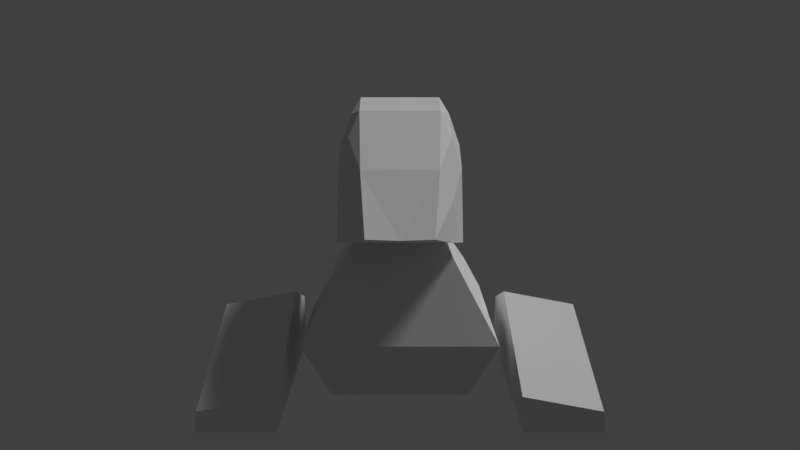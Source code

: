 # Source: Porygon.blend  (saved by Blender 2.79.0; exported with 4.5.12 LTS)
import bpy
from mathutils import Matrix  # noqa: F401  (used for matrix-valued properties, if any)

bpy.ops.wm.read_factory_settings(use_empty=True)
scene = bpy.context.scene
scene.name = 'Scene'

# ---- collections
col_collection_1 = bpy.data.collections.new('Collection 1'); scene.collection.children.link(col_collection_1)
col_collection_20 = bpy.data.collections.new('Collection 20'); scene.collection.children.link(col_collection_20)

# ---- materials (node trees are filled in below, after node groups)
mat_porygon_tail = bpy.data.materials.new('Porygon.Tail')
mat_porygon_tail.alpha_threshold = 0.0
mat_porygon_tail.use_transparent_shadow = False
mat_porygon_tail.roughness = 0.5
mat_porygon_tail.specular_intensity = 0.0
mat_porygon_arms = bpy.data.materials.new('Porygon.Arms')
mat_porygon_arms.alpha_threshold = 0.0
mat_porygon_arms.use_transparent_shadow = False
mat_porygon_arms.roughness = 0.5
mat_porygon_arms.specular_intensity = 0.0
mat_porygon_head = bpy.data.materials.new('Porygon_Head')
mat_porygon_head.alpha_threshold = 0.0
mat_porygon_head.use_transparent_shadow = False
mat_porygon_head.roughness = 0.5
mat_porygon_head.specular_intensity = 0.0
mat_porygon_body = bpy.data.materials.new('Porygon_Body')
mat_porygon_body.alpha_threshold = 0.0
mat_porygon_body.use_transparent_shadow = False
mat_porygon_body.roughness = 0.5
mat_porygon_body.specular_intensity = 0.0

# ---- material node trees

# ---- world
world_world = bpy.data.worlds.new('World'); scene.world = world_world
world_world.color = (0.05088, 0.05088, 0.05088)
world_world.use_sun_shadow = False
world_world.sun_shadow_jitter_overblur = 0.0
world_world.cycles.sampling_method = 'MANUAL'

# ---- cameras
cam_camera_002 = bpy.data.cameras.new('Camera.002')
cam_camera_002.clip_end = 100.0
cam_camera_002.lens = 35.0
cam_camera_002.sensor_width = 32.0
cam_camera_002.sensor_height = 18.0
cam_camera_002.display_size = 2.0
cam_camera_002.dof.focus_distance = 0.0
cam_camera_002.dof.aperture_fstop = 128.0
cam_camera_002.dof.aperture_blades = 6

# ---- lights
light_lamp = bpy.data.lights.new('Lamp', 'SUN')
light_lamp.transmission_factor = 0.0
light_lamp.cutoff_distance = 30.0
light_lamp.angle = 0.1993
light_lamp.energy = 1.5
light_lamp.shadow_buffer_clip_start = 1.001
light_lamp.shadow_soft_size = 0.1
light_lamp.shadow_cascade_max_distance = 1000.0

# ---- meshes
me_potygon_mate_004 = bpy.data.meshes.new('Potygon.mate.004')
me_potygon_mate_004.from_pydata([(0.2497, 3.619, 0.2217), (0.4249, 3.397, 1.135), (0.2635, 3.278, 0.2217), (0.08331, 4.637, 2.533), (0.08044, 4.487, 2.57), (0.0, 3.619, 0.2217), (0.0, 3.278, 0.2217), (0.0, 4.487, 2.57), (0.0, 4.637, 2.533), (0.0, 3.397, 1.135)], [], [(8, 7, 4, 3), (6, 5, 0, 2), (4, 7, 9, 1), (0, 5, 8, 3), (9, 6, 2, 1), (4, 1, 2, 0, 3)])
_uv = me_potygon_mate_004.uv_layers.new(name='UVMap')
_uv.uv.foreach_set('vector', [0.4776, 0.9999, 0.3832, 0.9999, 0.3991, 0.9634, 0.4524, 0.9581, 0.3483, 7.431e-05, 0.5524, 0.1264, 0.4408, 0.2027, 0.3408, 0.1598, 0.3991, 0.9634, 0.3832, 0.9999, 7.431e-05, 0.3586, 0.2321, 0.401, 0.4408, 0.2027, 0.5524, 0.1264, 0.4776, 0.9999, 0.4524, 0.9581, 7.431e-05, 0.3586, 0.3483, 7.431e-05, 0.3408, 0.1598, 0.2321, 0.401, 0.3991, 0.9634, 0.2321, 0.401, 0.3408, 0.1598, 0.4408, 0.2027, 0.4524, 0.9581])
_ca = me_potygon_mate_004.color_attributes.new('Col', 'BYTE_COLOR', 'CORNER')
_ca.data.foreach_set('color', [1.0, 1.0, 1.0, 1.0, 1.0, 1.0, 1.0, 1.0, 1.0, 1.0, 1.0, 1.0, 1.0, 1.0, 1.0, 1.0, 1.0, 1.0, 1.0, 1.0, 1.0, 1.0, 1.0, 1.0, 1.0, 1.0, 1.0, 1.0, 1.0, 1.0, 1.0, 1.0, 1.0, 1.0, 1.0, 1.0, 1.0, 1.0, 1.0, 1.0, 1.0, 1.0, 1.0, 1.0, 1.0, 1.0, 1.0, 1.0, 1.0, 1.0, 1.0, 1.0, 1.0, 1.0, 1.0, 1.0, 1.0, 1.0, 1.0, 1.0, 1.0, 1.0, 1.0, 1.0, 1.0, 1.0, 1.0, 1.0, 1.0, 1.0, 1.0, 1.0, 1.0, 1.0, 1.0, 1.0, 1.0, 1.0, 1.0, 1.0, 1.0, 1.0, 1.0, 1.0, 1.0, 1.0, 1.0, 1.0, 1.0, 1.0, 1.0, 1.0, 1.0, 1.0, 1.0, 1.0, 1.0, 1.0, 1.0, 1.0])
me_potygon_mate_004.materials.append(mat_porygon_tail)
me_potygon_mate_004.use_remesh_preserve_volume = False
me_potygon_mate_004.use_remesh_preserve_attributes = False
me_potygon_mate_004.use_mirror_x = True
me_potygon_mate_004.update()
me_potygon_mate_002 = bpy.data.meshes.new('Potygon.mate.002')
me_potygon_mate_002.from_pydata([(1.119, 0.5535, 0.3169), (1.102, 0.5487, 0.6607), (1.858, 0.5535, 0.3169), (1.841, 0.5487, 0.5194), (1.102, 2.887, 0.9284), (1.119, 3.177, 0.3169), (1.841, 2.887, 0.7871), (1.858, 3.177, 0.3169), (1.119, 1.428, 0.3169), (1.119, 2.303, 0.3169), (1.841, 2.108, 1.064), (1.102, 2.108, 1.205)], [(9, 5), (0, 8), (8, 9)], [(5, 4, 6, 7), (2, 7, 6, 10, 3), (3, 1, 0, 2), (0, 5, 7, 2), (0, 1, 11, 4, 5), (10, 6, 4, 11), (3, 10, 11, 1)])
_uv = me_potygon_mate_002.uv_layers.new(name='UVMap')
_uv.uv.foreach_set('vector', [0.3907, 0.9549, 0.3019, 0.9578, 0.3256, 0.828, 0.3907, 0.8251, 0.1303, 0.4019, 0.1303, 0.862, 0.04914, 0.812, 0.001747, 0.6759, 0.09504, 0.4014, 0.02641, 0.9954, 0.001747, 0.8655, 0.06172, 0.8684, 0.06172, 0.9982, 0.8081, 0.001757, 0.8081, 0.4628, 0.679, 0.4628, 0.679, 0.001759, 0.6755, 0.4628, 0.6154, 0.4637, 0.5204, 0.1897, 0.5687, 0.05278, 0.6755, 0.001757, 0.264, 0.6871, 0.2675, 0.8145, 0.1373, 0.8181, 0.1338, 0.6908, 0.2675, 0.4014, 0.264, 0.6871, 0.1338, 0.6908, 0.1373, 0.405])
_ca = me_potygon_mate_002.color_attributes.new('Col', 'BYTE_COLOR', 'CORNER')
_ca.data.foreach_set('color', [1.0, 1.0, 1.0, 1.0, 1.0, 1.0, 1.0, 1.0, 1.0, 1.0, 1.0, 1.0, 1.0, 1.0, 1.0, 1.0, 1.0, 1.0, 1.0, 1.0, 1.0, 1.0, 1.0, 1.0, 1.0, 1.0, 1.0, 1.0, 1.0, 1.0, 1.0, 1.0, 1.0, 1.0, 1.0, 1.0, 1.0, 1.0, 1.0, 1.0, 1.0, 1.0, 1.0, 1.0, 1.0, 1.0, 1.0, 1.0, 1.0, 1.0, 1.0, 1.0, 1.0, 1.0, 1.0, 1.0, 1.0, 1.0, 1.0, 1.0, 1.0, 1.0, 1.0, 1.0, 1.0, 1.0, 1.0, 1.0, 1.0, 1.0, 1.0, 1.0, 1.0, 1.0, 1.0, 1.0, 1.0, 1.0, 1.0, 1.0, 1.0, 1.0, 1.0, 1.0, 1.0, 1.0, 1.0, 1.0, 1.0, 1.0, 1.0, 1.0, 1.0, 1.0, 1.0, 1.0, 1.0, 1.0, 1.0, 1.0, 1.0, 1.0, 1.0, 1.0, 1.0, 1.0, 1.0, 1.0, 1.0, 1.0, 1.0, 1.0, 1.0, 1.0, 1.0, 1.0, 1.0, 1.0, 1.0, 1.0])
me_potygon_mate_002.materials.append(mat_porygon_arms)
me_potygon_mate_002.use_remesh_preserve_volume = False
me_potygon_mate_002.use_remesh_preserve_attributes = False
me_potygon_mate_002.use_mirror_x = True
me_potygon_mate_002.update()
me_potygon_mate_001 = bpy.data.meshes.new('Potygon.mate.001')
me_potygon_mate_001.from_pydata([(0.6236, 1.596, 1.849), (0.4708, 0.9677, 2.345), (0.459, 0.8907, 2.003), (0.5426, 3.048, 2.751), (0.2914, 0.1673, 2.188), (0.3562, 0.8958, 2.665), (0.6228, 2.854, 2.099), (0.4207, 2.632, 3.217), (0.6231, 2.315, 1.992), (0.5041, 2.185, 3.073), (0.4977, 1.573, 2.897), (0.6069, 1.659, 2.578), (0.624, 2.318, 2.736), (0.6237, 2.068, 2.485), (0.5639, 2.251, 2.905), (0.5521, 1.616, 2.738), (0.0, 1.595, 1.849), (0.0, 2.854, 2.099), (0.0, 0.8916, 2.003), (0.0, 0.1777, 2.177), (0.0, 3.046, 2.75), (0.0, 0.8916, 2.669), (0.0, 2.632, 3.218), (0.0, 2.315, 1.992), (0.0, 1.804, 3.128), (0.3999, 1.82, 3.128), (0.5009, 1.879, 2.985), (0.6153, 1.992, 2.658), (0.5867, 1.963, 2.74), (0.5581, 1.935, 2.822), (0.5295, 1.907, 2.903), (0.5567, 1.856, 2.801), (0.5596, 2.014, 2.842)], [], [(6, 17, 20, 3), (4, 2, 1), (18, 2, 4, 19), (16, 0, 2, 18), (17, 6, 8, 23), (16, 23, 8, 0), (21, 5, 25, 24), (0, 11, 1, 2), (7, 25, 9), (25, 5, 10), (25, 7, 22, 24), (6, 3, 12), (0, 8, 13, 11), (19, 4, 5, 21), (4, 1, 5), (13, 8, 6, 12), (5, 1, 11, 15, 10), (3, 7, 9, 14, 12), (20, 22, 7, 3), (14, 32, 28, 27, 12), (31, 29, 30), (15, 11, 27, 28, 31), (9, 26, 30, 32, 14), (26, 9, 25), (13, 12, 27), (28, 32, 29), (31, 30, 26, 10, 15), (29, 32, 30), (31, 28, 29), (25, 10, 26), (27, 11, 13)])
_uv = me_potygon_mate_001.uv_layers.new(name='UVMap')
_uv.uv.foreach_set('vector', [0.7484, 0.2721, 0.9187, 0.1328, 0.9999, 0.4238, 0.8148, 0.3919, 0.08389, 0.4132, 0.216, 0.3109, 0.262, 0.4085, 0.09009, 0.1898, 0.216, 0.3109, 0.08389, 0.4132, 8.523e-05, 0.4257, 0.3518, 8.532e-05, 0.4189, 0.2403, 0.216, 0.3109, 0.09009, 0.1898, 0.9187, 0.1328, 0.7484, 0.2721, 0.6207, 0.2346, 0.6877, 8.523e-05, 0.3518, 8.532e-05, 0.6877, 8.523e-05, 0.6207, 0.2346, 0.4189, 0.2403, 0.1827, 0.6277, 0.2493, 0.5168, 0.5548, 0.5872, 0.5489, 0.7266, 0.4189, 0.2403, 0.4731, 0.4274, 0.262, 0.4085, 0.216, 0.3109, 0.7673, 0.5285, 0.5548, 0.5872, 0.6467, 0.5233, 0.5548, 0.5872, 0.2493, 0.5168, 0.4692, 0.5232, 0.5548, 0.5872, 0.7673, 0.5285, 0.8542, 0.6479, 0.5489, 0.7266, 0.7484, 0.2721, 0.8148, 0.3919, 0.6541, 0.4267, 0.4189, 0.2403, 0.6207, 0.2346, 0.5772, 0.3774, 0.4731, 0.4274, 8.523e-05, 0.4257, 0.08389, 0.4132, 0.2493, 0.5168, 0.1827, 0.6277, 0.08389, 0.4132, 0.262, 0.4085, 0.2493, 0.5168, 0.5772, 0.3774, 0.6207, 0.2346, 0.7484, 0.2721, 0.6541, 0.4267, 0.2493, 0.5168, 0.262, 0.4085, 0.4731, 0.4274, 0.472, 0.4755, 0.4692, 0.5232, 0.8148, 0.3919, 0.7673, 0.5285, 0.6467, 0.5233, 0.6495, 0.4751, 0.6541, 0.4267, 0.9999, 0.4238, 0.8542, 0.6479, 0.7673, 0.5285, 0.8148, 0.3919, 0.6495, 0.4751, 0.5856, 0.4771, 0.5651, 0.4524, 0.567, 0.4278, 0.6541, 0.4267, 0.5402, 0.4773, 0.5631, 0.4774, 0.5613, 0.5028, 0.472, 0.4755, 0.4731, 0.4274, 0.567, 0.4278, 0.5651, 0.4524, 0.5402, 0.4773, 0.6467, 0.5233, 0.5596, 0.529, 0.5613, 0.5028, 0.5856, 0.4771, 0.6495, 0.4751, 0.5596, 0.529, 0.6467, 0.5233, 0.5548, 0.5872, 0.5772, 0.3774, 0.6541, 0.4267, 0.567, 0.4278, 0.5651, 0.4524, 0.5856, 0.4771, 0.5631, 0.4774, 0.5402, 0.4773, 0.5613, 0.5028, 0.5596, 0.529, 0.4692, 0.5232, 0.472, 0.4755, 0.5631, 0.4774, 0.5856, 0.4771, 0.5613, 0.5028, 0.5402, 0.4773, 0.5651, 0.4524, 0.5631, 0.4774, 0.5548, 0.5872, 0.4692, 0.5232, 0.5596, 0.529, 0.567, 0.4278, 0.4731, 0.4274, 0.5772, 0.3774])
_ca = me_potygon_mate_001.color_attributes.new('Col', 'BYTE_COLOR', 'CORNER')
_ca.data.foreach_set('color', [1.0, 1.0, 1.0, 1.0, 1.0, 1.0, 1.0, 1.0, 1.0, 1.0, 1.0, 1.0, 1.0, 1.0, 1.0, 1.0, 1.0, 1.0, 1.0, 1.0, 1.0, 1.0, 1.0, 1.0, 1.0, 1.0, 1.0, 1.0, 1.0, 1.0, 1.0, 1.0, 1.0, 1.0, 1.0, 1.0, 1.0, 1.0, 1.0, 1.0, 1.0, 1.0, 1.0, 1.0, 1.0, 1.0, 1.0, 1.0, 1.0, 1.0, 1.0, 1.0, 1.0, 1.0, 1.0, 1.0, 1.0, 1.0, 1.0, 1.0, 1.0, 1.0, 1.0, 1.0, 1.0, 1.0, 1.0, 1.0, 1.0, 1.0, 1.0, 1.0, 1.0, 1.0, 1.0, 1.0, 1.0, 1.0, 1.0, 1.0, 1.0, 1.0, 1.0, 1.0, 1.0, 1.0, 1.0, 1.0, 1.0, 1.0, 1.0, 1.0, 1.0, 1.0, 1.0, 1.0, 1.0, 1.0, 1.0, 1.0, 1.0, 1.0, 1.0, 1.0, 1.0, 1.0, 1.0, 1.0, 1.0, 1.0, 1.0, 1.0, 1.0, 1.0, 1.0, 1.0, 1.0, 1.0, 1.0, 1.0, 1.0, 1.0, 1.0, 1.0, 1.0, 1.0, 1.0, 1.0, 1.0, 1.0, 1.0, 1.0, 1.0, 1.0, 1.0, 1.0, 1.0, 1.0, 1.0, 1.0, 1.0, 1.0, 1.0, 1.0, 1.0, 1.0, 1.0, 1.0, 1.0, 1.0, 1.0, 1.0, 1.0, 1.0, 1.0, 1.0, 1.0, 1.0, 1.0, 1.0, 1.0, 1.0, 1.0, 1.0, 1.0, 1.0, 1.0, 1.0, 1.0, 1.0, 1.0, 1.0, 1.0, 1.0, 1.0, 1.0, 1.0, 1.0, 1.0, 1.0, 1.0, 1.0, 1.0, 1.0, 1.0, 1.0, 1.0, 1.0, 1.0, 1.0, 1.0, 1.0, 1.0, 1.0, 1.0, 1.0, 1.0, 1.0, 1.0, 1.0, 1.0, 1.0, 1.0, 1.0, 1.0, 1.0, 1.0, 1.0, 1.0, 1.0, 1.0, 1.0, 1.0, 1.0, 1.0, 1.0, 1.0, 1.0, 1.0, 1.0, 1.0, 1.0, 1.0, 1.0, 1.0, 1.0, 1.0, 1.0, 1.0, 1.0, 1.0, 1.0, 1.0, 1.0, 1.0, 1.0, 1.0, 1.0, 1.0, 1.0, 1.0, 1.0, 1.0, 1.0, 1.0, 1.0, 1.0, 1.0, 1.0, 1.0, 1.0, 1.0, 1.0, 1.0, 1.0, 1.0, 1.0, 1.0, 1.0, 1.0, 1.0, 1.0, 1.0, 1.0, 1.0, 1.0, 1.0, 1.0, 1.0, 1.0, 1.0, 1.0, 1.0, 1.0, 1.0, 1.0, 1.0, 1.0, 1.0, 1.0, 1.0, 1.0, 1.0, 1.0, 1.0, 1.0, 1.0, 1.0, 1.0, 1.0, 1.0, 1.0, 1.0, 1.0, 1.0, 1.0, 1.0, 1.0, 1.0, 1.0, 1.0, 1.0, 1.0, 1.0, 1.0, 1.0, 1.0, 1.0, 1.0, 1.0, 1.0, 1.0, 1.0, 1.0, 1.0, 1.0, 1.0, 1.0, 1.0, 1.0, 1.0, 1.0, 1.0, 1.0, 1.0, 1.0, 1.0, 1.0, 1.0, 1.0, 1.0, 1.0, 1.0, 1.0, 1.0, 1.0, 1.0, 1.0, 1.0, 1.0, 1.0, 1.0, 1.0, 1.0, 1.0, 1.0, 1.0, 1.0, 1.0, 1.0, 1.0, 1.0, 1.0, 1.0, 1.0, 1.0, 1.0, 1.0, 1.0, 1.0, 1.0, 1.0, 1.0, 1.0, 1.0, 1.0, 1.0, 1.0, 1.0, 1.0, 1.0, 1.0, 1.0, 1.0, 1.0, 1.0, 1.0, 1.0, 1.0, 1.0, 1.0, 1.0, 1.0, 1.0, 1.0, 1.0, 1.0, 1.0, 1.0, 1.0, 1.0, 1.0, 1.0, 1.0, 1.0, 1.0, 1.0, 1.0, 1.0, 1.0, 1.0, 1.0, 1.0, 1.0, 1.0, 1.0, 1.0, 1.0, 1.0, 1.0, 1.0, 1.0, 1.0, 1.0, 1.0, 1.0, 1.0, 1.0, 1.0, 1.0, 1.0, 1.0, 1.0, 1.0, 1.0, 1.0, 1.0, 1.0, 1.0, 1.0, 1.0, 1.0, 1.0, 1.0, 1.0, 1.0, 1.0, 1.0, 1.0, 1.0, 1.0, 1.0, 1.0, 1.0, 1.0, 1.0, 1.0, 1.0, 1.0, 1.0, 1.0, 1.0, 1.0, 1.0, 1.0, 1.0, 1.0, 1.0, 1.0, 1.0, 1.0, 1.0, 1.0, 1.0, 1.0, 1.0, 1.0, 1.0])
me_potygon_mate_001.materials.append(mat_porygon_head)
me_potygon_mate_001.use_remesh_preserve_volume = False
me_potygon_mate_001.use_remesh_preserve_attributes = False
me_potygon_mate_001.use_mirror_x = True
me_potygon_mate_001.update()
me_potygon_mate = bpy.data.meshes.new('Potygon.mate')
me_potygon_mate.from_pydata([(0.9517, 3.361, 0.9296), (0.6811, 3.281, 0.3168), (0.4442, 1.623, 1.847), (0.366, 2.322, 1.986), (0.7631, 3.405, 1.269), (0.6811, 1.429, 0.3169), (0.7135, 1.785, 1.362), (0.9554, 1.138, 0.9287), (0.0, 2.322, 1.986), (0.0, 1.623, 1.846), (2.774e-09, 3.405, 1.27), (-1.309e-09, 1.138, 0.9285), (1.851e-09, 1.429, 0.3168), (1.304e-09, 3.281, 0.3168)], [], [(3, 4, 10, 8), (5, 7, 11, 12), (1, 13, 10, 4, 0), (9, 2, 3, 8), (6, 7, 0, 4), (9, 11, 7, 2), (5, 1, 0, 7), (13, 1, 5, 12), (7, 6, 2), (4, 3, 2, 6)])
_uv = me_potygon_mate.uv_layers.new(name='UVMap')
_uv.uv.foreach_set('vector', [0.716, 0.7364, 0.734, 0.4159, 0.9999, 0.3524, 0.8155, 0.8331, 0.2974, 0.4855, 0.3653, 0.6189, 9.964e-05, 0.8147, 9.958e-05, 0.3701, 0.6089, 0.2774, 0.7026, 9.958e-05, 0.9999, 0.3524, 0.734, 0.4159, 0.6574, 0.3931, 0.5284, 0.9919, 0.516, 0.7955, 0.716, 0.7364, 0.8155, 0.8331, 0.5042, 0.6494, 0.3653, 0.6189, 0.6574, 0.3931, 0.734, 0.4159, 0.5284, 0.9919, 9.964e-05, 0.8147, 0.3653, 0.6189, 0.516, 0.7955, 0.2974, 0.4855, 0.6089, 0.2774, 0.6574, 0.3931, 0.3653, 0.6189, 0.7026, 9.958e-05, 0.6089, 0.2774, 0.2974, 0.4855, 9.958e-05, 0.3701, 0.3653, 0.6189, 0.5042, 0.6494, 0.516, 0.7955, 0.734, 0.4159, 0.716, 0.7364, 0.516, 0.7955, 0.5042, 0.6494])
_ca = me_potygon_mate.color_attributes.new('Col', 'BYTE_COLOR', 'CORNER')
_ca.data.foreach_set('color', [1.0, 1.0, 1.0, 1.0, 1.0, 1.0, 1.0, 1.0, 1.0, 1.0, 1.0, 1.0, 1.0, 1.0, 1.0, 1.0, 1.0, 1.0, 1.0, 1.0, 1.0, 1.0, 1.0, 1.0, 1.0, 1.0, 1.0, 1.0, 1.0, 1.0, 1.0, 1.0, 1.0, 1.0, 1.0, 1.0, 1.0, 1.0, 1.0, 1.0, 1.0, 1.0, 1.0, 1.0, 1.0, 1.0, 1.0, 1.0, 1.0, 1.0, 1.0, 1.0, 1.0, 1.0, 1.0, 1.0, 1.0, 1.0, 1.0, 1.0, 1.0, 1.0, 1.0, 1.0, 1.0, 1.0, 1.0, 1.0, 1.0, 1.0, 1.0, 1.0, 1.0, 1.0, 1.0, 1.0, 1.0, 1.0, 1.0, 1.0, 1.0, 1.0, 1.0, 1.0, 1.0, 1.0, 1.0, 1.0, 1.0, 1.0, 1.0, 1.0, 1.0, 1.0, 1.0, 1.0, 1.0, 1.0, 1.0, 1.0, 1.0, 1.0, 1.0, 1.0, 1.0, 1.0, 1.0, 1.0, 1.0, 1.0, 1.0, 1.0, 1.0, 1.0, 1.0, 1.0, 1.0, 1.0, 1.0, 1.0, 1.0, 1.0, 1.0, 1.0, 1.0, 1.0, 1.0, 1.0, 1.0, 1.0, 1.0, 1.0, 1.0, 1.0, 1.0, 1.0, 1.0, 1.0, 1.0, 1.0, 1.0, 1.0, 1.0, 1.0, 1.0, 1.0, 1.0, 1.0, 1.0, 1.0, 1.0, 1.0, 1.0, 1.0, 1.0, 1.0, 1.0, 1.0, 1.0, 1.0])
me_potygon_mate.materials.append(mat_porygon_body)
me_potygon_mate.use_remesh_preserve_volume = False
me_potygon_mate.use_remesh_preserve_attributes = False
me_potygon_mate.use_mirror_x = True
me_potygon_mate.update()
arm_armature = bpy.data.armatures.new('Armature')  # bones are not reproduced

# ---- objects
ob_camera = bpy.data.objects.new('Camera', cam_camera_002)
ob_armature = bpy.data.objects.new('Armature', arm_armature)
ob_porygon_tail = bpy.data.objects.new('Porygon_Tail', me_potygon_mate_004)
ob_porygon_arms = bpy.data.objects.new('Porygon_Arms', me_potygon_mate_002)
ob_porygon_head = bpy.data.objects.new('Porygon_Head', me_potygon_mate_001)
ob_porygon_body = bpy.data.objects.new('Porygon_Body', me_potygon_mate)
ob_lamp = bpy.data.objects.new('Lamp', light_lamp)

# ---- transforms, parenting, visibility, modifiers, constraints
ob_camera.location = (8.193e-06, -6.854, 3.719)
ob_camera.rotation_euler = (1.373, -6.23e-07, 1.153e-06)
ob_camera.lineart.crease_threshold = 0.0
ob_armature.location = (0.0, 2.547, 0.9284)
ob_armature.hide_viewport = True
ob_armature.show_in_front = True
ob_armature.lineart.crease_threshold = 0.0
ob_porygon_tail.parent = ob_armature
ob_porygon_tail.matrix_parent_inverse = Matrix(((1.0, 0.0, 0.0, -0.0), (0.0, 1.0, 0.0, -2.547), (0.0, 0.0, 1.0, -0.9284), (0.0, 0.0, 0.0, 1.0)))
ob_porygon_tail.location = (0.0, 0.0, 0.0)
ob_porygon_tail.lineart.crease_threshold = 0.0
ob_porygon_tail.use_mesh_mirror_x = True
_vg = ob_porygon_tail.vertex_groups.new(name='Porygon_Body')
for _i, _w in zip([0, 1, 2, 3, 4, 5, 6, 7, 9], [0.0, 0.01492, 0.0, 0.0, 0.0, 0.0, 0.06887, 0.0, 0.02064]): _vg.add([_i], _w, 'REPLACE')
_vg = ob_porygon_tail.vertex_groups.new(name='Porygon_Neck')
_vg = ob_porygon_tail.vertex_groups.new(name='Porygon_Head')
_vg = ob_porygon_tail.vertex_groups.new(name='Porygon_Body_back')
for _i, _w in zip([0, 1, 2, 5, 6], [0.0, 0.0, 0.0, 0.04337, 0.4954]): _vg.add([_i], _w, 'REPLACE')
_vg = ob_porygon_tail.vertex_groups.new(name='Porygon_Tail')
for _i, _w in zip([0, 1, 2, 3, 4, 5, 6, 7, 8, 9], [0.9662, 0.9988, 0.9984, 0.9994, 1.0, 0.9999, 0.9835, 1.0, 1.004, 1.002]): _vg.add([_i], _w, 'REPLACE')
_vg = ob_porygon_tail.vertex_groups.new(name='Porygon_Shoulder_L')
for _i, _w in zip([1, 2], [0.0, 0.0]): _vg.add([_i], _w, 'REPLACE')
_vg = ob_porygon_tail.vertex_groups.new(name='Porygon_Arm_L')
_vg = ob_porygon_tail.vertex_groups.new(name='Porygon_Shoulder_R')
_vg = ob_porygon_tail.vertex_groups.new(name='Porygon_Arm_R')
_m = ob_porygon_tail.modifiers.new('Armature', 'ARMATURE')
_m.object = ob_armature
_m = ob_porygon_tail.modifiers.new('Subsurf', 'SUBSURF')
_m.uv_smooth = 'PRESERVE_CORNERS'
_m.quality = 0
_m.levels = 0
_m.render_levels = 0
_m.show_only_control_edges = False
_m = ob_porygon_tail.modifiers.new('Mirror', 'MIRROR')
ob_porygon_arms.parent = ob_armature
ob_porygon_arms.matrix_parent_inverse = Matrix(((1.0, 0.0, 0.0, -0.0), (0.0, 1.0, 0.0, -2.547), (0.0, 0.0, 1.0, -0.9284), (0.0, 0.0, 0.0, 1.0)))
ob_porygon_arms.location = (0.0, 0.0, 0.0)
ob_porygon_arms.lineart.crease_threshold = 0.0
ob_porygon_arms.use_mesh_mirror_x = True
_vg = ob_porygon_arms.vertex_groups.new(name='Porygon_Body')
for _i, _w in zip([1, 5, 11], [0.0, 0.08179, 0.00467]): _vg.add([_i], _w, 'REPLACE')
_vg = ob_porygon_arms.vertex_groups.new(name='Porygon_Neck')
_vg = ob_porygon_arms.vertex_groups.new(name='Porygon_Head')
_vg = ob_porygon_arms.vertex_groups.new(name='Porygon_Body_back')
for _i, _w in zip([4, 5, 6, 7, 10, 11], [0.0, 0.0, 0.0, 0.0, 0.0, 0.0]): _vg.add([_i], _w, 'REPLACE')
_vg = ob_porygon_arms.vertex_groups.new(name='Porygon_Tail')
_vg = ob_porygon_arms.vertex_groups.new(name='Porygon_Shoulder_L')
for _i, _w in zip([4, 5, 6, 7], [0.0, 0.0, 0.0, 0.09449]): _vg.add([_i], _w, 'REPLACE')
_vg = ob_porygon_arms.vertex_groups.new(name='Porygon_Arm_L')
for _i, _w in zip([0, 1, 2, 3, 4, 5, 6, 7, 8, 9, 10, 11], [0.9995, 1.0, 0.9973, 1.0, 0.9944, 0.992, 0.9994, 0.9606, 1.0, 1.0, 0.9827, 0.9992]): _vg.add([_i], _w, 'REPLACE')
_vg = ob_porygon_arms.vertex_groups.new(name='Porygon_Shoulder_R')
_vg = ob_porygon_arms.vertex_groups.new(name='Porygon_Arm_R')
_m = ob_porygon_arms.modifiers.new('Armature', 'ARMATURE')
_m.object = ob_armature
_m = ob_porygon_arms.modifiers.new('Subsurf', 'SUBSURF')
_m.uv_smooth = 'PRESERVE_CORNERS'
_m.quality = 0
_m.levels = 0
_m.render_levels = 0
_m.show_only_control_edges = False
_m = ob_porygon_arms.modifiers.new('Mirror', 'MIRROR')
ob_porygon_head.parent = ob_armature
ob_porygon_head.matrix_parent_inverse = Matrix(((1.0, 0.0, 0.0, -0.0), (0.0, 1.0, 0.0, -2.547), (0.0, 0.0, 1.0, -0.9284), (0.0, 0.0, 0.0, 1.0)))
ob_porygon_head.location = (0.0, 0.0, 0.0)
ob_porygon_head.lineart.crease_threshold = 0.0
ob_porygon_head.use_mesh_mirror_x = True
_vg = ob_porygon_head.vertex_groups.new(name='Porygon_Body')
for _i, _w in zip([0, 1, 2, 3, 4, 6, 8, 13, 16, 17, 18, 19, 20, 23], [0.0, 0.0, 0.0, 0.0, 0.0, 0.03912, 0.0, 0.0, 0.0, 0.0, 0.0, 0.0, 0.0, 0.0]): _vg.add([_i], _w, 'REPLACE')
_vg = ob_porygon_head.vertex_groups.new(name='Porygon_Neck')
for _i, _w in zip([0, 1, 2, 3, 4, 5, 6, 7, 8, 9, 10, 11, 12, 13, 14, 15, 16, 17, 18, 19, 20, 21, 22, 23, 24, 25, 26, 27, 28, 29, 30, 31, 32], [0.0, 0.0, 0.0, 0.0, 0.0, 0.0, 0.0, 0.007701, 0.0, 0.0, 0.0, 0.0, 0.0, 0.0, 0.0, 0.0, 0.0, 0.0, 0.0, 0.0, 0.0, 0.0, 0.03153, 0.0, 0.0, 0.0, 0.0, 0.0, 0.0, 0.0, 0.0, 0.0, 0.0]): _vg.add([_i], _w, 'REPLACE')
_vg = ob_porygon_head.vertex_groups.new(name='Porygon_Head')
for _i, _w in zip([0, 1, 2, 3, 4, 5, 6, 7, 8, 9, 10, 11, 12, 13, 14, 15, 16, 17, 18, 19, 20, 21, 22, 23, 24, 25, 26, 27, 28, 29, 30, 31, 32], [0.9572, 1.0, 0.9566, 1.0, 1.0, 1.0, 1.0, 0.9736, 0.953, 1.0, 0.9705, 1.0, 1.0, 1.0, 1.0, 0.9812, 0.966, 1.0, 0.9654, 1.0, 1.0, 1.0, 0.9592, 0.8879, 0.9904, 0.9917, 0.9823, 0.9779, 0.9692, 0.9751, 0.9823, 0.9752, 0.9999]): _vg.add([_i], _w, 'REPLACE')
_vg = ob_porygon_head.vertex_groups.new(name='Porygon_Body_back')
for _i, _w in zip([0, 8, 17, 23], [0.0, 0.0, 0.0, 0.0]): _vg.add([_i], _w, 'REPLACE')
_vg = ob_porygon_head.vertex_groups.new(name='Porygon_Tail')
_vg = ob_porygon_head.vertex_groups.new(name='Porygon_Shoulder_L')
for _i, _w in zip([0, 2, 8, 16, 18, 23], [0.0, 0.0, 0.0, 0.0, 0.0, 0.0]): _vg.add([_i], _w, 'REPLACE')
_vg = ob_porygon_head.vertex_groups.new(name='Porygon_Arm_L')
_vg = ob_porygon_head.vertex_groups.new(name='Porygon_Shoulder_R')
for _i, _w in zip([16, 18, 23], [0.0, 0.0, 0.0]): _vg.add([_i], _w, 'REPLACE')
_vg = ob_porygon_head.vertex_groups.new(name='Porygon_Arm_R')
_m = ob_porygon_head.modifiers.new('Armature', 'ARMATURE')
_m.object = ob_armature
_m = ob_porygon_head.modifiers.new('Subsurf', 'SUBSURF')
_m.uv_smooth = 'PRESERVE_CORNERS'
_m.quality = 0
_m.levels = 0
_m.render_levels = 0
_m.show_only_control_edges = False
_m = ob_porygon_head.modifiers.new('Mirror', 'MIRROR')
ob_porygon_body.parent = ob_armature
ob_porygon_body.matrix_parent_inverse = Matrix(((1.0, 0.0, 0.0, -0.0), (0.0, 1.0, 0.0, -2.547), (0.0, 0.0, 1.0, -0.9284), (0.0, 0.0, 0.0, 1.0)))
ob_porygon_body.location = (0.0, 0.0, 0.0)
ob_porygon_body.lineart.crease_threshold = 0.0
ob_porygon_body.use_mesh_mirror_x = True
_vg = ob_porygon_body.vertex_groups.new(name='Porygon_Body')
for _i, _w in zip([0, 1, 2, 3, 4, 5, 6, 7, 8, 9, 10, 11, 12, 13], [1.0, 1.0, 1.0, 0.9947, 1.0, 0.9754, 0.9935, 0.9652, 0.9999, 1.0, 0.9941, 1.0, 1.0, 0.9339]): _vg.add([_i], _w, 'REPLACE')
_vg = ob_porygon_body.vertex_groups.new(name='Porygon_Neck')
for _i, _w in zip([2, 3, 8, 9, 11], [0.0, 0.0, 0.0, 0.0, 0.08289]): _vg.add([_i], _w, 'REPLACE')
_vg = ob_porygon_body.vertex_groups.new(name='Porygon_Head')
_vg = ob_porygon_body.vertex_groups.new(name='Porygon_Body_back')
for _i, _w in zip([0, 1, 2, 3, 4, 5, 6, 7, 8, 9, 10, 11, 12, 13], [0.0, 0.0, 0.0, 0.0, 0.0, 0.0, 0.0, 0.007968, 0.0, 0.02972, 0.0, 0.01311, 0.09047, 0.0]): _vg.add([_i], _w, 'REPLACE')
_vg = ob_porygon_body.vertex_groups.new(name='Porygon_Tail')
_vg = ob_porygon_body.vertex_groups.new(name='Porygon_Shoulder_L')
for _i, _w in zip([0, 1, 2, 3, 4, 5, 6, 7, 8, 9, 10, 11, 12, 13], [0.08405, 0.0711, 0.0, 0.0, 0.0, 0.0, 0.0, 0.0, 0.0, 0.0, 0.02626, 0.0, 0.06586, 0.007519]): _vg.add([_i], _w, 'REPLACE')
_vg = ob_porygon_body.vertex_groups.new(name='Porygon_Arm_L')
_vg = ob_porygon_body.vertex_groups.new(name='Porygon_Shoulder_R')
for _i, _w in zip([8, 9, 10, 11, 12, 13], [0.0, 0.0, 0.02626, 0.0, 0.06586, 0.007519]): _vg.add([_i], _w, 'REPLACE')
_vg = ob_porygon_body.vertex_groups.new(name='Porygon_Arm_R')
_m = ob_porygon_body.modifiers.new('Armature', 'ARMATURE')
_m.object = ob_armature
_m = ob_porygon_body.modifiers.new('Subsurf', 'SUBSURF')
_m.uv_smooth = 'PRESERVE_CORNERS'
_m.quality = 0
_m.levels = 0
_m.render_levels = 0
_m.show_only_control_edges = False
_m = ob_porygon_body.modifiers.new('Mirror', 'MIRROR')
ob_lamp.location = (3.137, -2.982, 6.875)
ob_lamp.rotation_euler = (0.6503, 0.05522, 1.866)
ob_lamp.scale = (0.9568, 0.6367, 0.8241)
ob_lamp.lock_rotations_4d = False
ob_lamp.empty_display_type = 'ARROWS'
ob_lamp.color = (0.0, 0.0, 0.0, 0.0)
ob_lamp.lineart.crease_threshold = 0.0

# ---- collection membership
col_collection_1.objects.link(ob_camera)
col_collection_1.objects.link(ob_armature)
col_collection_1.objects.link(ob_porygon_tail)
col_collection_1.objects.link(ob_porygon_arms)
col_collection_1.objects.link(ob_porygon_head)
col_collection_1.objects.link(ob_porygon_body)
col_collection_20.objects.link(ob_lamp)

# ---- scene / render settings (as saved in the file)
scene.camera = ob_camera
scene.frame_start = 1; scene.frame_end = 250; scene.frame_set(91)
scene.render.engine = 'BLENDER_EEVEE_NEXT'
scene.render.resolution_percentage = 50
scene.render.fps = 30
scene.render.dither_intensity = 0.0
scene.cycles.use_denoising = False
scene.cycles.samples = 128
scene.cycles.sampling_pattern = 'TABULATED_SOBOL'
scene.cycles.use_adaptive_sampling = False
scene.cycles.use_light_tree = False
scene.cycles.blur_glossy = 0.0
scene.cycles.sample_clamp_indirect = 0.0
scene.view_settings.view_transform = 'Standard'
bpy.context.view_layer.update()
